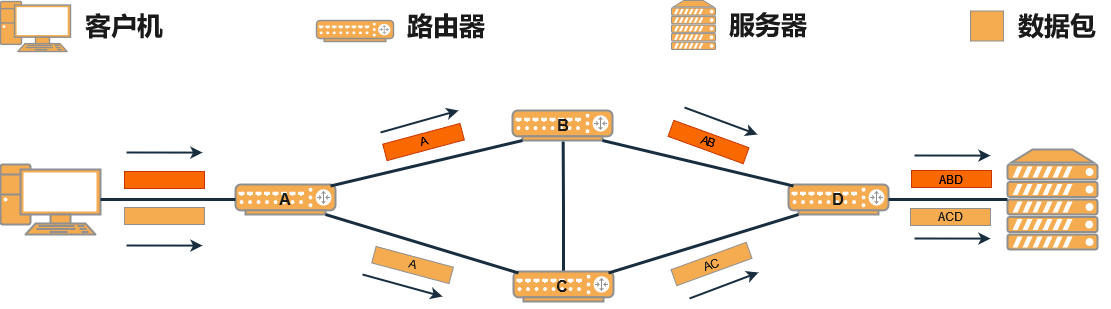

The diagram above was exported from draw.io. Its source (the exported page's mxGraphModel, read from the mxfile embedded in the PNG):
<mxGraphModel dx="1755" dy="929" grid="1" gridSize="10" guides="1" tooltips="1" connect="1" arrows="1" fold="1" page="1" pageScale="1" pageWidth="1100" pageHeight="850" math="0" shadow="0">
  <root>
    <mxCell id="0" />
    <mxCell id="1" parent="0" />
    <mxCell id="Hq1EP-QkxBoG8WZoTYTM-1" value="" style="verticalAlign=top;verticalLabelPosition=bottom;labelPosition=center;align=center;html=1;outlineConnect=0;gradientDirection=north;strokeWidth=2;shape=mxgraph.networks.pc;labelBackgroundColor=none;fillColor=#F5AB50;strokeColor=#909090;fontColor=#1A1A1A;" parent="1" vertex="1">
      <mxGeometry y="199" width="100" height="70" as="geometry" />
    </mxCell>
    <mxCell id="Hq1EP-QkxBoG8WZoTYTM-2" value="" style="verticalAlign=top;verticalLabelPosition=bottom;labelPosition=center;align=center;html=1;outlineConnect=0;gradientDirection=north;strokeWidth=2;shape=mxgraph.networks.router;labelBackgroundColor=none;fillColor=#F5AB50;strokeColor=#909090;fontColor=#1A1A1A;" parent="1" vertex="1">
      <mxGeometry x="788" y="219" width="100" height="30" as="geometry" />
    </mxCell>
    <mxCell id="Hq1EP-QkxBoG8WZoTYTM-3" value="" style="verticalAlign=top;verticalLabelPosition=bottom;labelPosition=center;align=center;html=1;outlineConnect=0;gradientDirection=north;strokeWidth=2;shape=mxgraph.networks.router;labelBackgroundColor=none;fillColor=#F5AB50;strokeColor=#909090;fontColor=#1A1A1A;" parent="1" vertex="1">
      <mxGeometry x="512" y="145" width="100" height="30" as="geometry" />
    </mxCell>
    <mxCell id="Hq1EP-QkxBoG8WZoTYTM-4" value="" style="verticalAlign=top;verticalLabelPosition=bottom;labelPosition=center;align=center;html=1;outlineConnect=0;gradientDirection=north;strokeWidth=2;shape=mxgraph.networks.router;labelBackgroundColor=none;fillColor=#F5AB50;strokeColor=#909090;fontColor=#1A1A1A;" parent="1" vertex="1">
      <mxGeometry x="235" y="219" width="100" height="30" as="geometry" />
    </mxCell>
    <mxCell id="MclhhsH8-9UsWK44cR9G-53" style="edgeStyle=orthogonalEdgeStyle;rounded=0;orthogonalLoop=1;jettySize=auto;html=1;exitX=0.5;exitY=0;exitDx=0;exitDy=0;exitPerimeter=0;strokeColor=#182E3E;fontColor=default;endArrow=none;endFill=0;labelBackgroundColor=none;strokeWidth=3;" edge="1" parent="1" source="Hq1EP-QkxBoG8WZoTYTM-5">
      <mxGeometry relative="1" as="geometry">
        <mxPoint x="562.6666666666665" y="176" as="targetPoint" />
      </mxGeometry>
    </mxCell>
    <mxCell id="Hq1EP-QkxBoG8WZoTYTM-5" value="" style="verticalAlign=top;verticalLabelPosition=bottom;labelPosition=center;align=center;html=1;outlineConnect=0;gradientDirection=north;strokeWidth=2;shape=mxgraph.networks.router;labelBackgroundColor=none;fillColor=#F5AB50;strokeColor=#909090;fontColor=#1A1A1A;" parent="1" vertex="1">
      <mxGeometry x="513" y="306" width="100" height="30" as="geometry" />
    </mxCell>
    <mxCell id="Hq1EP-QkxBoG8WZoTYTM-7" value="" style="verticalAlign=top;verticalLabelPosition=bottom;labelPosition=center;align=center;html=1;outlineConnect=0;gradientDirection=north;strokeWidth=2;shape=mxgraph.networks.server;labelBackgroundColor=none;fillColor=#F5AB50;strokeColor=#909090;fontColor=#1A1A1A;" parent="1" vertex="1">
      <mxGeometry x="1007" y="184" width="90" height="100" as="geometry" />
    </mxCell>
    <mxCell id="Hq1EP-QkxBoG8WZoTYTM-18" value="" style="endArrow=none;html=1;rounded=0;exitX=0.95;exitY=0.05;exitDx=0;exitDy=0;exitPerimeter=0;labelBackgroundColor=none;fontColor=default;entryX=0.1;entryY=1;entryDx=0;entryDy=0;entryPerimeter=0;strokeWidth=3;strokeColor=#182E3E;" parent="1" source="Hq1EP-QkxBoG8WZoTYTM-5" target="Hq1EP-QkxBoG8WZoTYTM-2" edge="1">
      <mxGeometry width="50" height="50" relative="1" as="geometry">
        <mxPoint x="483" y="299" as="sourcePoint" />
        <mxPoint x="533" y="249" as="targetPoint" />
      </mxGeometry>
    </mxCell>
    <mxCell id="Hq1EP-QkxBoG8WZoTYTM-20" value="" style="endArrow=none;html=1;rounded=0;exitX=0.05;exitY=0.05;exitDx=0;exitDy=0;exitPerimeter=0;entryX=0.9;entryY=1;entryDx=0;entryDy=0;entryPerimeter=0;strokeWidth=3;labelBackgroundColor=none;strokeColor=#182E3E;fontColor=default;" parent="1" source="Hq1EP-QkxBoG8WZoTYTM-2" target="Hq1EP-QkxBoG8WZoTYTM-3" edge="1">
      <mxGeometry width="50" height="50" relative="1" as="geometry">
        <mxPoint x="413" y="219" as="sourcePoint" />
        <mxPoint x="463" y="169" as="targetPoint" />
      </mxGeometry>
    </mxCell>
    <mxCell id="Hq1EP-QkxBoG8WZoTYTM-21" value="" style="endArrow=none;html=1;rounded=0;entryX=0.9;entryY=1;entryDx=0;entryDy=0;entryPerimeter=0;exitX=0.05;exitY=0.05;exitDx=0;exitDy=0;exitPerimeter=0;strokeWidth=3;labelBackgroundColor=none;strokeColor=#182E3E;fontColor=default;" parent="1" source="Hq1EP-QkxBoG8WZoTYTM-5" target="Hq1EP-QkxBoG8WZoTYTM-4" edge="1">
      <mxGeometry width="50" height="50" relative="1" as="geometry">
        <mxPoint x="293" y="309" as="sourcePoint" />
        <mxPoint x="343" y="259" as="targetPoint" />
      </mxGeometry>
    </mxCell>
    <mxCell id="Hq1EP-QkxBoG8WZoTYTM-22" value="" style="endArrow=none;html=1;rounded=0;entryX=0.1;entryY=1;entryDx=0;entryDy=0;entryPerimeter=0;exitX=0.95;exitY=0.05;exitDx=0;exitDy=0;exitPerimeter=0;strokeWidth=3;labelBackgroundColor=none;strokeColor=#182E3E;fontColor=default;" parent="1" source="Hq1EP-QkxBoG8WZoTYTM-4" target="Hq1EP-QkxBoG8WZoTYTM-3" edge="1">
      <mxGeometry width="50" height="50" relative="1" as="geometry">
        <mxPoint x="333" y="219" as="sourcePoint" />
        <mxPoint x="383" y="169" as="targetPoint" />
      </mxGeometry>
    </mxCell>
    <mxCell id="Hq1EP-QkxBoG8WZoTYTM-23" value="" style="endArrow=none;html=1;rounded=0;entryX=0;entryY=0.5;entryDx=0;entryDy=0;entryPerimeter=0;exitX=1;exitY=0.5;exitDx=0;exitDy=0;exitPerimeter=0;strokeWidth=3;labelBackgroundColor=none;strokeColor=#182E3E;fontColor=default;" parent="1" source="Hq1EP-QkxBoG8WZoTYTM-1" target="Hq1EP-QkxBoG8WZoTYTM-4" edge="1">
      <mxGeometry width="50" height="50" relative="1" as="geometry">
        <mxPoint x="150" y="269" as="sourcePoint" />
        <mxPoint x="200" y="219" as="targetPoint" />
      </mxGeometry>
    </mxCell>
    <mxCell id="Hq1EP-QkxBoG8WZoTYTM-24" value="" style="endArrow=none;html=1;rounded=0;entryX=0;entryY=0.5;entryDx=0;entryDy=0;entryPerimeter=0;exitX=1;exitY=0.5;exitDx=0;exitDy=0;exitPerimeter=0;strokeWidth=3;labelBackgroundColor=none;strokeColor=#182E3E;fontColor=default;" parent="1" source="Hq1EP-QkxBoG8WZoTYTM-2" target="Hq1EP-QkxBoG8WZoTYTM-7" edge="1">
      <mxGeometry width="50" height="50" relative="1" as="geometry">
        <mxPoint x="610" y="289" as="sourcePoint" />
        <mxPoint x="660" y="239" as="targetPoint" />
      </mxGeometry>
    </mxCell>
    <mxCell id="MclhhsH8-9UsWK44cR9G-17" value="A" style="rounded=0;whiteSpace=wrap;html=1;fillColor=#F5AB50;labelBackgroundColor=none;strokeColor=#909090;rotation=15;fontColor=#1A1A1A;" vertex="1" parent="1">
      <mxGeometry x="372" y="291" width="80" height="17" as="geometry" />
    </mxCell>
    <mxCell id="MclhhsH8-9UsWK44cR9G-20" value="AC" style="rounded=0;whiteSpace=wrap;html=1;fillColor=#F5AB50;labelBackgroundColor=none;strokeColor=#909090;rotation=-20;fontColor=#1A1A1A;" vertex="1" parent="1">
      <mxGeometry x="671" y="290" width="80" height="17" as="geometry" />
    </mxCell>
    <mxCell id="MclhhsH8-9UsWK44cR9G-22" value="ACD" style="rounded=0;whiteSpace=wrap;html=1;fillColor=#F5AB50;labelBackgroundColor=none;strokeColor=#909090;rotation=0;fontColor=#1A1A1A;" vertex="1" parent="1">
      <mxGeometry x="910" y="243" width="80" height="17" as="geometry" />
    </mxCell>
    <mxCell id="MclhhsH8-9UsWK44cR9G-24" value="" style="rounded=0;whiteSpace=wrap;html=1;fillColor=#F5AB50;labelBackgroundColor=none;strokeColor=#909090;rotation=0;fontColor=#1A1A1A;" vertex="1" parent="1">
      <mxGeometry x="124" y="242" width="80" height="17" as="geometry" />
    </mxCell>
    <mxCell id="MclhhsH8-9UsWK44cR9G-59" value="" style="verticalAlign=top;verticalLabelPosition=bottom;labelPosition=center;align=center;html=1;outlineConnect=0;gradientDirection=north;strokeWidth=2;shape=mxgraph.networks.pc;labelBackgroundColor=none;fillColor=#F5AB50;strokeColor=#909090;fontColor=#1A1A1A;" vertex="1" parent="1">
      <mxGeometry y="36" width="70" height="50" as="geometry" />
    </mxCell>
    <mxCell id="MclhhsH8-9UsWK44cR9G-60" value="客户机" style="text;html=1;align=center;verticalAlign=middle;whiteSpace=wrap;rounded=0;fontColor=#1A1A1A;fontSize=26;fontStyle=1" vertex="1" parent="1">
      <mxGeometry x="71" y="46" width="106" height="30" as="geometry" />
    </mxCell>
    <mxCell id="MclhhsH8-9UsWK44cR9G-61" value="" style="verticalAlign=top;verticalLabelPosition=bottom;labelPosition=center;align=center;html=1;outlineConnect=0;gradientDirection=north;strokeWidth=2;shape=mxgraph.networks.router;labelBackgroundColor=none;fillColor=#F5AB50;strokeColor=#909090;fontColor=#1A1A1A;" vertex="1" parent="1">
      <mxGeometry x="316" y="55" width="77" height="21" as="geometry" />
    </mxCell>
    <mxCell id="MclhhsH8-9UsWK44cR9G-64" value="路由器" style="text;html=1;align=center;verticalAlign=middle;whiteSpace=wrap;rounded=0;fontColor=#1A1A1A;fontSize=26;fontStyle=1" vertex="1" parent="1">
      <mxGeometry x="393" y="46" width="106" height="30" as="geometry" />
    </mxCell>
    <mxCell id="MclhhsH8-9UsWK44cR9G-65" value="" style="verticalAlign=top;verticalLabelPosition=bottom;labelPosition=center;align=center;html=1;outlineConnect=0;gradientDirection=north;strokeWidth=2;shape=mxgraph.networks.server;labelBackgroundColor=none;fillColor=#F5AB50;strokeColor=#909090;fontColor=#1A1A1A;" vertex="1" parent="1">
      <mxGeometry x="671" y="35" width="44" height="49" as="geometry" />
    </mxCell>
    <mxCell id="MclhhsH8-9UsWK44cR9G-66" value="服务器" style="text;html=1;align=center;verticalAlign=middle;whiteSpace=wrap;rounded=0;fontColor=#1A1A1A;fontSize=26;fontStyle=1" vertex="1" parent="1">
      <mxGeometry x="715" y="45" width="106" height="30" as="geometry" />
    </mxCell>
    <mxCell id="MclhhsH8-9UsWK44cR9G-67" value="" style="rounded=0;whiteSpace=wrap;html=1;fillColor=#F5AB50;labelBackgroundColor=none;strokeColor=#909090;rotation=0;fontColor=#1A1A1A;" vertex="1" parent="1">
      <mxGeometry x="970" y="45.5" width="33" height="30" as="geometry" />
    </mxCell>
    <mxCell id="MclhhsH8-9UsWK44cR9G-68" value="数据包" style="text;html=1;align=center;verticalAlign=middle;whiteSpace=wrap;rounded=0;fontColor=#1A1A1A;fontSize=26;fontStyle=1" vertex="1" parent="1">
      <mxGeometry x="1004" y="46" width="106" height="30" as="geometry" />
    </mxCell>
    <mxCell id="MclhhsH8-9UsWK44cR9G-69" value="" style="endArrow=classic;html=1;rounded=0;strokeColor=#182E3E;fontColor=default;labelBackgroundColor=none;startArrow=none;startFill=0;strokeWidth=2;" edge="1" parent="1">
      <mxGeometry width="50" height="50" relative="1" as="geometry">
        <mxPoint x="689" y="333" as="sourcePoint" />
        <mxPoint x="758" y="307" as="targetPoint" />
      </mxGeometry>
    </mxCell>
    <mxCell id="MclhhsH8-9UsWK44cR9G-70" value="" style="endArrow=classic;html=1;rounded=0;strokeColor=#182E3E;fontColor=default;labelBackgroundColor=none;startArrow=none;startFill=0;strokeWidth=2;" edge="1" parent="1">
      <mxGeometry width="50" height="50" relative="1" as="geometry">
        <mxPoint x="362" y="309" as="sourcePoint" />
        <mxPoint x="442" y="331" as="targetPoint" />
      </mxGeometry>
    </mxCell>
    <mxCell id="MclhhsH8-9UsWK44cR9G-71" value="" style="endArrow=classic;html=1;rounded=0;strokeColor=#182E3E;fontColor=default;labelBackgroundColor=none;strokeWidth=2;" edge="1" parent="1">
      <mxGeometry width="50" height="50" relative="1" as="geometry">
        <mxPoint x="126" y="279.99909090909097" as="sourcePoint" />
        <mxPoint x="202" y="280.09" as="targetPoint" />
      </mxGeometry>
    </mxCell>
    <mxCell id="MclhhsH8-9UsWK44cR9G-72" value="" style="endArrow=classic;html=1;rounded=0;strokeColor=#182E3E;fontColor=default;labelBackgroundColor=none;strokeWidth=2;" edge="1" parent="1">
      <mxGeometry width="50" height="50" relative="1" as="geometry">
        <mxPoint x="914" y="272.99909090909097" as="sourcePoint" />
        <mxPoint x="990" y="273.09" as="targetPoint" />
      </mxGeometry>
    </mxCell>
    <mxCell id="MclhhsH8-9UsWK44cR9G-75" value="" style="rounded=0;whiteSpace=wrap;html=1;fillColor=#fa6800;labelBackgroundColor=none;strokeColor=#C73500;rotation=0;fontColor=#000000;" vertex="1" parent="1">
      <mxGeometry x="124" y="206" width="80" height="17" as="geometry" />
    </mxCell>
    <mxCell id="MclhhsH8-9UsWK44cR9G-76" value="" style="endArrow=classic;html=1;rounded=0;strokeColor=#182E3E;fontColor=default;labelBackgroundColor=none;strokeWidth=2;" edge="1" parent="1">
      <mxGeometry width="50" height="50" relative="1" as="geometry">
        <mxPoint x="126" y="186.99909090909097" as="sourcePoint" />
        <mxPoint x="202" y="187.08999999999997" as="targetPoint" />
      </mxGeometry>
    </mxCell>
    <mxCell id="MclhhsH8-9UsWK44cR9G-77" value="&lt;font style=&quot;font-size: 12px;&quot;&gt;A&lt;/font&gt;" style="rounded=0;whiteSpace=wrap;html=1;fillColor=#fa6800;labelBackgroundColor=none;strokeColor=#C73500;rotation=-15;fontColor=#000000;" vertex="1" parent="1">
      <mxGeometry x="383" y="168" width="80" height="17" as="geometry" />
    </mxCell>
    <mxCell id="MclhhsH8-9UsWK44cR9G-78" value="" style="endArrow=classic;html=1;rounded=0;strokeColor=#182E3E;fontColor=default;labelBackgroundColor=none;startArrow=none;startFill=0;strokeWidth=2;" edge="1" parent="1">
      <mxGeometry width="50" height="50" relative="1" as="geometry">
        <mxPoint x="380" y="167" as="sourcePoint" />
        <mxPoint x="458" y="145" as="targetPoint" />
      </mxGeometry>
    </mxCell>
    <mxCell id="MclhhsH8-9UsWK44cR9G-79" value="AB" style="rounded=0;whiteSpace=wrap;html=1;fillColor=#fa6800;labelBackgroundColor=none;strokeColor=#C73500;rotation=20;fontColor=#000000;flipV=1;flipH=0;direction=east;" vertex="1" parent="1">
      <mxGeometry x="668" y="168" width="80" height="17" as="geometry" />
    </mxCell>
    <mxCell id="MclhhsH8-9UsWK44cR9G-80" value="" style="endArrow=classic;html=1;rounded=0;strokeColor=#182E3E;fontColor=default;labelBackgroundColor=none;startArrow=none;startFill=0;strokeWidth=2;" edge="1" parent="1">
      <mxGeometry width="50" height="50" relative="1" as="geometry">
        <mxPoint x="684" y="142" as="sourcePoint" />
        <mxPoint x="757" y="169" as="targetPoint" />
      </mxGeometry>
    </mxCell>
    <mxCell id="MclhhsH8-9UsWK44cR9G-82" value="&lt;b&gt;&lt;font style=&quot;font-size: 16px;&quot;&gt;A&lt;/font&gt;&lt;/b&gt;" style="text;html=1;align=center;verticalAlign=middle;whiteSpace=wrap;rounded=0;fontColor=#1A1A1A;" vertex="1" parent="1">
      <mxGeometry x="255" y="219" width="60" height="30" as="geometry" />
    </mxCell>
    <mxCell id="MclhhsH8-9UsWK44cR9G-83" value="&lt;b&gt;&lt;font style=&quot;font-size: 16px;&quot;&gt;B&lt;/font&gt;&lt;/b&gt;" style="text;html=1;align=center;verticalAlign=middle;whiteSpace=wrap;rounded=0;fontColor=#1A1A1A;" vertex="1" parent="1">
      <mxGeometry x="533" y="145" width="60" height="30" as="geometry" />
    </mxCell>
    <mxCell id="MclhhsH8-9UsWK44cR9G-84" value="&lt;b&gt;&lt;font style=&quot;font-size: 16px;&quot;&gt;C&lt;/font&gt;&lt;/b&gt;" style="text;html=1;align=center;verticalAlign=middle;whiteSpace=wrap;rounded=0;fontColor=#1A1A1A;" vertex="1" parent="1">
      <mxGeometry x="532" y="306" width="60" height="30" as="geometry" />
    </mxCell>
    <mxCell id="MclhhsH8-9UsWK44cR9G-85" value="&lt;b&gt;&lt;font style=&quot;font-size: 16px;&quot;&gt;D&lt;/font&gt;&lt;/b&gt;" style="text;html=1;align=center;verticalAlign=middle;whiteSpace=wrap;rounded=0;fontColor=#1A1A1A;" vertex="1" parent="1">
      <mxGeometry x="808" y="219" width="60" height="30" as="geometry" />
    </mxCell>
    <mxCell id="MclhhsH8-9UsWK44cR9G-86" value="ABD" style="rounded=0;whiteSpace=wrap;html=1;fillColor=#fa6800;labelBackgroundColor=none;strokeColor=#C73500;rotation=0;fontColor=#000000;direction=west;" vertex="1" parent="1">
      <mxGeometry x="911" y="205" width="80" height="17" as="geometry" />
    </mxCell>
    <mxCell id="MclhhsH8-9UsWK44cR9G-87" value="" style="endArrow=classic;html=1;rounded=0;strokeColor=#182E3E;fontColor=default;labelBackgroundColor=none;strokeWidth=2;" edge="1" parent="1">
      <mxGeometry width="50" height="50" relative="1" as="geometry">
        <mxPoint x="914" y="189.99909090909097" as="sourcePoint" />
        <mxPoint x="990" y="190.08999999999997" as="targetPoint" />
      </mxGeometry>
    </mxCell>
  </root>
</mxGraphModel>